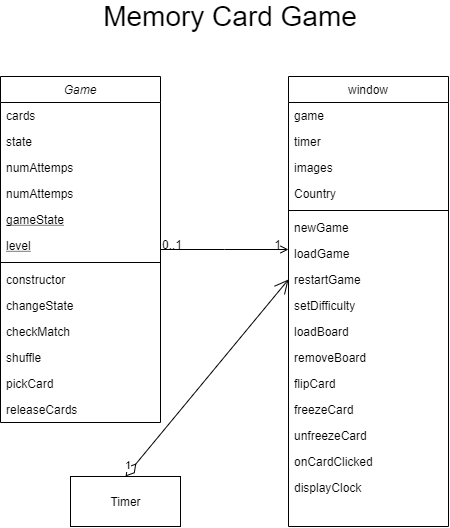

The diagram above was exported from draw.io. Its source (the exported page's mxGraphModel, read from the mxfile embedded in the PNG):
<mxGraphModel dx="1117" dy="597" grid="1" gridSize="10" guides="1" tooltips="1" connect="1" arrows="1" fold="1" page="1" pageScale="1" pageWidth="827" pageHeight="1169" math="0" shadow="0">
  <root>
    <mxCell id="WIyWlLk6GJQsqaUBKTNV-0" />
    <mxCell id="WIyWlLk6GJQsqaUBKTNV-1" parent="WIyWlLk6GJQsqaUBKTNV-0" />
    <mxCell id="zkfFHV4jXpPFQw0GAbJ--0" value="Game" style="swimlane;fontStyle=2;align=center;verticalAlign=top;childLayout=stackLayout;horizontal=1;startSize=26;horizontalStack=0;resizeParent=1;resizeLast=0;collapsible=1;marginBottom=0;rounded=0;shadow=0;strokeWidth=1;" parent="WIyWlLk6GJQsqaUBKTNV-1" vertex="1">
      <mxGeometry x="220" y="120" width="160" height="346" as="geometry">
        <mxRectangle x="230" y="140" width="160" height="26" as="alternateBounds" />
      </mxGeometry>
    </mxCell>
    <mxCell id="zkfFHV4jXpPFQw0GAbJ--1" value="cards&#10;" style="text;align=left;verticalAlign=top;spacingLeft=4;spacingRight=4;overflow=hidden;rotatable=0;points=[[0,0.5],[1,0.5]];portConstraint=eastwest;" parent="zkfFHV4jXpPFQw0GAbJ--0" vertex="1">
      <mxGeometry y="26" width="160" height="26" as="geometry" />
    </mxCell>
    <mxCell id="zkfFHV4jXpPFQw0GAbJ--2" value="state" style="text;align=left;verticalAlign=top;spacingLeft=4;spacingRight=4;overflow=hidden;rotatable=0;points=[[0,0.5],[1,0.5]];portConstraint=eastwest;rounded=0;shadow=0;html=0;" parent="zkfFHV4jXpPFQw0GAbJ--0" vertex="1">
      <mxGeometry y="52" width="160" height="26" as="geometry" />
    </mxCell>
    <mxCell id="zkfFHV4jXpPFQw0GAbJ--3" value="numAttemps" style="text;align=left;verticalAlign=top;spacingLeft=4;spacingRight=4;overflow=hidden;rotatable=0;points=[[0,0.5],[1,0.5]];portConstraint=eastwest;rounded=0;shadow=0;html=0;" parent="zkfFHV4jXpPFQw0GAbJ--0" vertex="1">
      <mxGeometry y="78" width="160" height="26" as="geometry" />
    </mxCell>
    <mxCell id="68rIeGWV5RIvQ78Os4kG-36" value="numAttemps" style="text;align=left;verticalAlign=top;spacingLeft=4;spacingRight=4;overflow=hidden;rotatable=0;points=[[0,0.5],[1,0.5]];portConstraint=eastwest;rounded=0;shadow=0;html=0;" vertex="1" parent="zkfFHV4jXpPFQw0GAbJ--0">
      <mxGeometry y="104" width="160" height="26" as="geometry" />
    </mxCell>
    <mxCell id="68rIeGWV5RIvQ78Os4kG-27" value="gameState" style="text;align=left;verticalAlign=top;spacingLeft=4;spacingRight=4;overflow=hidden;rotatable=0;points=[[0,0.5],[1,0.5]];portConstraint=eastwest;rounded=0;shadow=0;html=0;fontStyle=4" vertex="1" parent="zkfFHV4jXpPFQw0GAbJ--0">
      <mxGeometry y="130" width="160" height="26" as="geometry" />
    </mxCell>
    <mxCell id="68rIeGWV5RIvQ78Os4kG-37" value="level" style="text;align=left;verticalAlign=top;spacingLeft=4;spacingRight=4;overflow=hidden;rotatable=0;points=[[0,0.5],[1,0.5]];portConstraint=eastwest;rounded=0;shadow=0;html=0;fontStyle=4" vertex="1" parent="zkfFHV4jXpPFQw0GAbJ--0">
      <mxGeometry y="156" width="160" height="26" as="geometry" />
    </mxCell>
    <mxCell id="zkfFHV4jXpPFQw0GAbJ--4" value="" style="line;html=1;strokeWidth=1;align=left;verticalAlign=middle;spacingTop=-1;spacingLeft=3;spacingRight=3;rotatable=0;labelPosition=right;points=[];portConstraint=eastwest;" parent="zkfFHV4jXpPFQw0GAbJ--0" vertex="1">
      <mxGeometry y="182" width="160" height="8" as="geometry" />
    </mxCell>
    <mxCell id="68rIeGWV5RIvQ78Os4kG-29" value="constructor" style="text;align=left;verticalAlign=top;spacingLeft=4;spacingRight=4;overflow=hidden;rotatable=0;points=[[0,0.5],[1,0.5]];portConstraint=eastwest;" vertex="1" parent="zkfFHV4jXpPFQw0GAbJ--0">
      <mxGeometry y="190" width="160" height="26" as="geometry" />
    </mxCell>
    <mxCell id="zkfFHV4jXpPFQw0GAbJ--5" value="changeState" style="text;align=left;verticalAlign=top;spacingLeft=4;spacingRight=4;overflow=hidden;rotatable=0;points=[[0,0.5],[1,0.5]];portConstraint=eastwest;" parent="zkfFHV4jXpPFQw0GAbJ--0" vertex="1">
      <mxGeometry y="216" width="160" height="26" as="geometry" />
    </mxCell>
    <mxCell id="68rIeGWV5RIvQ78Os4kG-28" value="checkMatch" style="text;align=left;verticalAlign=top;spacingLeft=4;spacingRight=4;overflow=hidden;rotatable=0;points=[[0,0.5],[1,0.5]];portConstraint=eastwest;" vertex="1" parent="zkfFHV4jXpPFQw0GAbJ--0">
      <mxGeometry y="242" width="160" height="26" as="geometry" />
    </mxCell>
    <mxCell id="68rIeGWV5RIvQ78Os4kG-31" value="shuffle&#10;" style="text;align=left;verticalAlign=top;spacingLeft=4;spacingRight=4;overflow=hidden;rotatable=0;points=[[0,0.5],[1,0.5]];portConstraint=eastwest;" vertex="1" parent="zkfFHV4jXpPFQw0GAbJ--0">
      <mxGeometry y="268" width="160" height="26" as="geometry" />
    </mxCell>
    <mxCell id="68rIeGWV5RIvQ78Os4kG-30" value="pickCard" style="text;align=left;verticalAlign=top;spacingLeft=4;spacingRight=4;overflow=hidden;rotatable=0;points=[[0,0.5],[1,0.5]];portConstraint=eastwest;" vertex="1" parent="zkfFHV4jXpPFQw0GAbJ--0">
      <mxGeometry y="294" width="160" height="26" as="geometry" />
    </mxCell>
    <mxCell id="68rIeGWV5RIvQ78Os4kG-35" value="releaseCards" style="text;align=left;verticalAlign=top;spacingLeft=4;spacingRight=4;overflow=hidden;rotatable=0;points=[[0,0.5],[1,0.5]];portConstraint=eastwest;" vertex="1" parent="zkfFHV4jXpPFQw0GAbJ--0">
      <mxGeometry y="320" width="160" height="26" as="geometry" />
    </mxCell>
    <mxCell id="zkfFHV4jXpPFQw0GAbJ--17" value="window" style="swimlane;fontStyle=0;align=center;verticalAlign=top;childLayout=stackLayout;horizontal=1;startSize=26;horizontalStack=0;resizeParent=1;resizeLast=0;collapsible=1;marginBottom=0;rounded=0;shadow=0;strokeWidth=1;" parent="WIyWlLk6GJQsqaUBKTNV-1" vertex="1">
      <mxGeometry x="508" y="120" width="160" height="450" as="geometry">
        <mxRectangle x="550" y="140" width="160" height="26" as="alternateBounds" />
      </mxGeometry>
    </mxCell>
    <mxCell id="zkfFHV4jXpPFQw0GAbJ--19" value="game" style="text;align=left;verticalAlign=top;spacingLeft=4;spacingRight=4;overflow=hidden;rotatable=0;points=[[0,0.5],[1,0.5]];portConstraint=eastwest;rounded=0;shadow=0;html=0;" parent="zkfFHV4jXpPFQw0GAbJ--17" vertex="1">
      <mxGeometry y="26" width="160" height="26" as="geometry" />
    </mxCell>
    <mxCell id="zkfFHV4jXpPFQw0GAbJ--20" value="timer" style="text;align=left;verticalAlign=top;spacingLeft=4;spacingRight=4;overflow=hidden;rotatable=0;points=[[0,0.5],[1,0.5]];portConstraint=eastwest;rounded=0;shadow=0;html=0;" parent="zkfFHV4jXpPFQw0GAbJ--17" vertex="1">
      <mxGeometry y="52" width="160" height="26" as="geometry" />
    </mxCell>
    <mxCell id="zkfFHV4jXpPFQw0GAbJ--21" value="images" style="text;align=left;verticalAlign=top;spacingLeft=4;spacingRight=4;overflow=hidden;rotatable=0;points=[[0,0.5],[1,0.5]];portConstraint=eastwest;rounded=0;shadow=0;html=0;" parent="zkfFHV4jXpPFQw0GAbJ--17" vertex="1">
      <mxGeometry y="78" width="160" height="26" as="geometry" />
    </mxCell>
    <mxCell id="zkfFHV4jXpPFQw0GAbJ--22" value="Country" style="text;align=left;verticalAlign=top;spacingLeft=4;spacingRight=4;overflow=hidden;rotatable=0;points=[[0,0.5],[1,0.5]];portConstraint=eastwest;rounded=0;shadow=0;html=0;" parent="zkfFHV4jXpPFQw0GAbJ--17" vertex="1">
      <mxGeometry y="104" width="160" height="26" as="geometry" />
    </mxCell>
    <mxCell id="zkfFHV4jXpPFQw0GAbJ--23" value="" style="line;html=1;strokeWidth=1;align=left;verticalAlign=middle;spacingTop=-1;spacingLeft=3;spacingRight=3;rotatable=0;labelPosition=right;points=[];portConstraint=eastwest;" parent="zkfFHV4jXpPFQw0GAbJ--17" vertex="1">
      <mxGeometry y="130" width="160" height="8" as="geometry" />
    </mxCell>
    <mxCell id="zkfFHV4jXpPFQw0GAbJ--24" value="newGame" style="text;align=left;verticalAlign=top;spacingLeft=4;spacingRight=4;overflow=hidden;rotatable=0;points=[[0,0.5],[1,0.5]];portConstraint=eastwest;" parent="zkfFHV4jXpPFQw0GAbJ--17" vertex="1">
      <mxGeometry y="138" width="160" height="26" as="geometry" />
    </mxCell>
    <mxCell id="68rIeGWV5RIvQ78Os4kG-0" value="loadGame&#10;" style="text;align=left;verticalAlign=top;spacingLeft=4;spacingRight=4;overflow=hidden;rotatable=0;points=[[0,0.5],[1,0.5]];portConstraint=eastwest;" vertex="1" parent="zkfFHV4jXpPFQw0GAbJ--17">
      <mxGeometry y="164" width="160" height="26" as="geometry" />
    </mxCell>
    <mxCell id="zkfFHV4jXpPFQw0GAbJ--25" value="restartGame" style="text;align=left;verticalAlign=top;spacingLeft=4;spacingRight=4;overflow=hidden;rotatable=0;points=[[0,0.5],[1,0.5]];portConstraint=eastwest;" parent="zkfFHV4jXpPFQw0GAbJ--17" vertex="1">
      <mxGeometry y="190" width="160" height="26" as="geometry" />
    </mxCell>
    <mxCell id="68rIeGWV5RIvQ78Os4kG-1" value="setDifficulty" style="text;align=left;verticalAlign=top;spacingLeft=4;spacingRight=4;overflow=hidden;rotatable=0;points=[[0,0.5],[1,0.5]];portConstraint=eastwest;" vertex="1" parent="zkfFHV4jXpPFQw0GAbJ--17">
      <mxGeometry y="216" width="160" height="26" as="geometry" />
    </mxCell>
    <mxCell id="68rIeGWV5RIvQ78Os4kG-2" value="loadBoard&#10;" style="text;align=left;verticalAlign=top;spacingLeft=4;spacingRight=4;overflow=hidden;rotatable=0;points=[[0,0.5],[1,0.5]];portConstraint=eastwest;" vertex="1" parent="zkfFHV4jXpPFQw0GAbJ--17">
      <mxGeometry y="242" width="160" height="26" as="geometry" />
    </mxCell>
    <mxCell id="68rIeGWV5RIvQ78Os4kG-3" value="removeBoard&#10;" style="text;align=left;verticalAlign=top;spacingLeft=4;spacingRight=4;overflow=hidden;rotatable=0;points=[[0,0.5],[1,0.5]];portConstraint=eastwest;" vertex="1" parent="zkfFHV4jXpPFQw0GAbJ--17">
      <mxGeometry y="268" width="160" height="26" as="geometry" />
    </mxCell>
    <mxCell id="68rIeGWV5RIvQ78Os4kG-4" value="flipCard&#10;" style="text;align=left;verticalAlign=top;spacingLeft=4;spacingRight=4;overflow=hidden;rotatable=0;points=[[0,0.5],[1,0.5]];portConstraint=eastwest;" vertex="1" parent="zkfFHV4jXpPFQw0GAbJ--17">
      <mxGeometry y="294" width="160" height="26" as="geometry" />
    </mxCell>
    <mxCell id="68rIeGWV5RIvQ78Os4kG-5" value="freezeCard" style="text;align=left;verticalAlign=top;spacingLeft=4;spacingRight=4;overflow=hidden;rotatable=0;points=[[0,0.5],[1,0.5]];portConstraint=eastwest;" vertex="1" parent="zkfFHV4jXpPFQw0GAbJ--17">
      <mxGeometry y="320" width="160" height="26" as="geometry" />
    </mxCell>
    <mxCell id="68rIeGWV5RIvQ78Os4kG-23" value="unfreezeCard&#10;" style="text;align=left;verticalAlign=top;spacingLeft=4;spacingRight=4;overflow=hidden;rotatable=0;points=[[0,0.5],[1,0.5]];portConstraint=eastwest;" vertex="1" parent="zkfFHV4jXpPFQw0GAbJ--17">
      <mxGeometry y="346" width="160" height="26" as="geometry" />
    </mxCell>
    <mxCell id="68rIeGWV5RIvQ78Os4kG-25" value="onCardClicked" style="text;align=left;verticalAlign=top;spacingLeft=4;spacingRight=4;overflow=hidden;rotatable=0;points=[[0,0.5],[1,0.5]];portConstraint=eastwest;" vertex="1" parent="zkfFHV4jXpPFQw0GAbJ--17">
      <mxGeometry y="372" width="160" height="26" as="geometry" />
    </mxCell>
    <mxCell id="68rIeGWV5RIvQ78Os4kG-26" value="displayClock" style="text;align=left;verticalAlign=top;spacingLeft=4;spacingRight=4;overflow=hidden;rotatable=0;points=[[0,0.5],[1,0.5]];portConstraint=eastwest;" vertex="1" parent="zkfFHV4jXpPFQw0GAbJ--17">
      <mxGeometry y="398" width="160" height="26" as="geometry" />
    </mxCell>
    <mxCell id="zkfFHV4jXpPFQw0GAbJ--26" value="" style="endArrow=open;shadow=0;strokeWidth=1;rounded=0;endFill=1;edgeStyle=elbowEdgeStyle;elbow=vertical;" parent="WIyWlLk6GJQsqaUBKTNV-1" source="zkfFHV4jXpPFQw0GAbJ--0" target="zkfFHV4jXpPFQw0GAbJ--17" edge="1">
      <mxGeometry x="0.5" y="41" relative="1" as="geometry">
        <mxPoint x="380" y="192" as="sourcePoint" />
        <mxPoint x="540" y="192" as="targetPoint" />
        <mxPoint x="-40" y="32" as="offset" />
      </mxGeometry>
    </mxCell>
    <mxCell id="zkfFHV4jXpPFQw0GAbJ--27" value="0..1" style="resizable=0;align=left;verticalAlign=bottom;labelBackgroundColor=none;fontSize=12;" parent="zkfFHV4jXpPFQw0GAbJ--26" connectable="0" vertex="1">
      <mxGeometry x="-1" relative="1" as="geometry">
        <mxPoint y="4" as="offset" />
      </mxGeometry>
    </mxCell>
    <mxCell id="zkfFHV4jXpPFQw0GAbJ--28" value="1" style="resizable=0;align=right;verticalAlign=bottom;labelBackgroundColor=none;fontSize=12;" parent="zkfFHV4jXpPFQw0GAbJ--26" connectable="0" vertex="1">
      <mxGeometry x="1" relative="1" as="geometry">
        <mxPoint x="-7" y="4" as="offset" />
      </mxGeometry>
    </mxCell>
    <mxCell id="68rIeGWV5RIvQ78Os4kG-38" value="Timer" style="html=1;" vertex="1" parent="WIyWlLk6GJQsqaUBKTNV-1">
      <mxGeometry x="290" y="520" width="110" height="50" as="geometry" />
    </mxCell>
    <mxCell id="68rIeGWV5RIvQ78Os4kG-39" value="1" style="endArrow=open;html=1;endSize=12;startArrow=diamondThin;startSize=14;startFill=0;align=left;verticalAlign=bottom;exitX=0.5;exitY=0;exitDx=0;exitDy=0;entryX=0;entryY=0.5;entryDx=0;entryDy=0;" edge="1" parent="WIyWlLk6GJQsqaUBKTNV-1" source="68rIeGWV5RIvQ78Os4kG-38" target="zkfFHV4jXpPFQw0GAbJ--25">
      <mxGeometry x="-1" y="3" relative="1" as="geometry">
        <mxPoint x="290" y="450" as="sourcePoint" />
        <mxPoint x="450" y="450" as="targetPoint" />
      </mxGeometry>
    </mxCell>
    <mxCell id="68rIeGWV5RIvQ78Os4kG-40" value="Memory Card Game" style="text;html=1;strokeColor=none;fillColor=none;align=center;verticalAlign=middle;whiteSpace=wrap;rounded=0;fontSize=28;" vertex="1" parent="WIyWlLk6GJQsqaUBKTNV-1">
      <mxGeometry x="290" y="50" width="320" height="20" as="geometry" />
    </mxCell>
  </root>
</mxGraphModel>